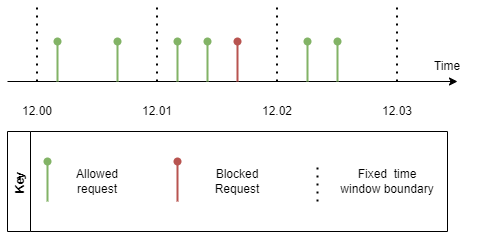

The diagram above was exported from draw.io. Its source (the exported page's mxGraphModel, read from the mxfile embedded in the PNG):
<mxGraphModel dx="1038" dy="521" grid="1" gridSize="10" guides="1" tooltips="1" connect="1" arrows="1" fold="1" page="1" pageScale="1" pageWidth="827" pageHeight="1169" math="0" shadow="0">
  <root>
    <mxCell id="0" />
    <mxCell id="1" parent="0" />
    <mxCell id="Mv3nlHB03B_YORrY2qz--1" value="" style="endArrow=classic;html=1;rounded=0;" edge="1" parent="1">
      <mxGeometry width="50" height="50" relative="1" as="geometry">
        <mxPoint x="50" y="320" as="sourcePoint" />
        <mxPoint x="500" y="320" as="targetPoint" />
      </mxGeometry>
    </mxCell>
    <mxCell id="Mv3nlHB03B_YORrY2qz--10" value="12.00" style="text;html=1;strokeColor=none;fillColor=none;align=center;verticalAlign=middle;whiteSpace=wrap;rounded=0;" vertex="1" parent="1">
      <mxGeometry x="60" y="340" width="40" height="20" as="geometry" />
    </mxCell>
    <mxCell id="Mv3nlHB03B_YORrY2qz--12" value="12.01" style="text;html=1;strokeColor=none;fillColor=none;align=center;verticalAlign=middle;whiteSpace=wrap;rounded=0;" vertex="1" parent="1">
      <mxGeometry x="180" y="340" width="40" height="20" as="geometry" />
    </mxCell>
    <mxCell id="Mv3nlHB03B_YORrY2qz--13" value="12.02" style="text;html=1;strokeColor=none;fillColor=none;align=center;verticalAlign=middle;whiteSpace=wrap;rounded=0;" vertex="1" parent="1">
      <mxGeometry x="300" y="340" width="40" height="20" as="geometry" />
    </mxCell>
    <mxCell id="Mv3nlHB03B_YORrY2qz--14" value="12.03" style="text;html=1;strokeColor=none;fillColor=none;align=center;verticalAlign=middle;whiteSpace=wrap;rounded=0;" vertex="1" parent="1">
      <mxGeometry x="420" y="340" width="40" height="20" as="geometry" />
    </mxCell>
    <mxCell id="Mv3nlHB03B_YORrY2qz--18" value="" style="endArrow=none;dashed=1;html=1;dashPattern=1 3;strokeWidth=2;rounded=0;" edge="1" parent="1">
      <mxGeometry width="50" height="50" relative="1" as="geometry">
        <mxPoint x="79.5" y="320" as="sourcePoint" />
        <mxPoint x="79.5" y="240" as="targetPoint" />
      </mxGeometry>
    </mxCell>
    <mxCell id="Mv3nlHB03B_YORrY2qz--19" value="" style="endArrow=none;dashed=1;html=1;dashPattern=1 3;strokeWidth=2;rounded=0;" edge="1" parent="1">
      <mxGeometry width="50" height="50" relative="1" as="geometry">
        <mxPoint x="199.5" y="320" as="sourcePoint" />
        <mxPoint x="199.5" y="240" as="targetPoint" />
      </mxGeometry>
    </mxCell>
    <mxCell id="Mv3nlHB03B_YORrY2qz--22" value="" style="endArrow=none;dashed=1;html=1;dashPattern=1 3;strokeWidth=2;rounded=0;" edge="1" parent="1">
      <mxGeometry width="50" height="50" relative="1" as="geometry">
        <mxPoint x="319.5" y="320" as="sourcePoint" />
        <mxPoint x="319.5" y="240" as="targetPoint" />
      </mxGeometry>
    </mxCell>
    <mxCell id="Mv3nlHB03B_YORrY2qz--23" value="" style="endArrow=none;dashed=1;html=1;dashPattern=1 3;strokeWidth=2;rounded=0;" edge="1" parent="1">
      <mxGeometry width="50" height="50" relative="1" as="geometry">
        <mxPoint x="439.5" y="320" as="sourcePoint" />
        <mxPoint x="439.5" y="240" as="targetPoint" />
      </mxGeometry>
    </mxCell>
    <mxCell id="Mv3nlHB03B_YORrY2qz--24" value="" style="endArrow=oval;html=1;rounded=0;fillColor=#d5e8d4;strokeColor=#82b366;strokeWidth=2;endFill=1;" edge="1" parent="1">
      <mxGeometry width="50" height="50" relative="1" as="geometry">
        <mxPoint x="100" y="320" as="sourcePoint" />
        <mxPoint x="100" y="280" as="targetPoint" />
      </mxGeometry>
    </mxCell>
    <mxCell id="Mv3nlHB03B_YORrY2qz--25" value="" style="endArrow=oval;html=1;rounded=0;fillColor=#d5e8d4;strokeColor=#82b366;strokeWidth=2;endFill=1;" edge="1" parent="1">
      <mxGeometry width="50" height="50" relative="1" as="geometry">
        <mxPoint x="160" y="320" as="sourcePoint" />
        <mxPoint x="160" y="280" as="targetPoint" />
      </mxGeometry>
    </mxCell>
    <mxCell id="Mv3nlHB03B_YORrY2qz--26" value="" style="endArrow=none;html=1;rounded=0;fillColor=#d5e8d4;strokeColor=#82b366;strokeWidth=2;endFill=0;startArrow=oval;startFill=1;" edge="1" parent="1">
      <mxGeometry width="50" height="50" relative="1" as="geometry">
        <mxPoint x="220" y="280" as="sourcePoint" />
        <mxPoint x="220" y="320" as="targetPoint" />
      </mxGeometry>
    </mxCell>
    <mxCell id="Mv3nlHB03B_YORrY2qz--27" value="" style="endArrow=none;html=1;rounded=0;fillColor=#d5e8d4;strokeColor=#82b366;strokeWidth=2;startArrow=oval;startFill=1;" edge="1" parent="1">
      <mxGeometry width="50" height="50" relative="1" as="geometry">
        <mxPoint x="250" y="280" as="sourcePoint" />
        <mxPoint x="250" y="320" as="targetPoint" />
      </mxGeometry>
    </mxCell>
    <mxCell id="Mv3nlHB03B_YORrY2qz--28" value="" style="endArrow=none;html=1;rounded=0;fillColor=#f8cecc;strokeColor=#b85450;strokeWidth=2;startArrow=oval;startFill=1;" edge="1" parent="1">
      <mxGeometry width="50" height="50" relative="1" as="geometry">
        <mxPoint x="280" y="280" as="sourcePoint" />
        <mxPoint x="280" y="320" as="targetPoint" />
      </mxGeometry>
    </mxCell>
    <mxCell id="Mv3nlHB03B_YORrY2qz--29" value="" style="endArrow=none;html=1;rounded=0;fillColor=#d5e8d4;strokeColor=#82b366;strokeWidth=2;startArrow=oval;startFill=1;" edge="1" parent="1">
      <mxGeometry width="50" height="50" relative="1" as="geometry">
        <mxPoint x="350" y="280" as="sourcePoint" />
        <mxPoint x="350" y="320" as="targetPoint" />
      </mxGeometry>
    </mxCell>
    <mxCell id="Mv3nlHB03B_YORrY2qz--30" value="" style="endArrow=oval;html=1;rounded=0;fillColor=#d5e8d4;strokeColor=#82b366;strokeWidth=2;startArrow=none;startFill=0;endFill=1;" edge="1" parent="1">
      <mxGeometry width="50" height="50" relative="1" as="geometry">
        <mxPoint x="380" y="320" as="sourcePoint" />
        <mxPoint x="380" y="280" as="targetPoint" />
      </mxGeometry>
    </mxCell>
    <mxCell id="Mv3nlHB03B_YORrY2qz--32" value="Key" style="swimlane;horizontal=0;" vertex="1" parent="1">
      <mxGeometry x="50" y="370" width="440" height="100" as="geometry" />
    </mxCell>
    <mxCell id="Mv3nlHB03B_YORrY2qz--37" value="" style="endArrow=none;dashed=1;html=1;dashPattern=1 3;strokeWidth=2;rounded=0;" edge="1" parent="Mv3nlHB03B_YORrY2qz--32">
      <mxGeometry width="50" height="50" relative="1" as="geometry">
        <mxPoint x="310" y="70" as="sourcePoint" />
        <mxPoint x="310" y="30" as="targetPoint" />
      </mxGeometry>
    </mxCell>
    <mxCell id="Mv3nlHB03B_YORrY2qz--38" value="Allowed request" style="text;html=1;strokeColor=none;fillColor=none;align=center;verticalAlign=middle;whiteSpace=wrap;rounded=0;" vertex="1" parent="Mv3nlHB03B_YORrY2qz--32">
      <mxGeometry x="60" y="35" width="60" height="30" as="geometry" />
    </mxCell>
    <mxCell id="Mv3nlHB03B_YORrY2qz--39" value="Blocked Request" style="text;html=1;strokeColor=none;fillColor=none;align=center;verticalAlign=middle;whiteSpace=wrap;rounded=0;" vertex="1" parent="Mv3nlHB03B_YORrY2qz--32">
      <mxGeometry x="200" y="35" width="60" height="30" as="geometry" />
    </mxCell>
    <mxCell id="Mv3nlHB03B_YORrY2qz--40" value="Fixed&amp;nbsp; time window boundary" style="text;html=1;strokeColor=none;fillColor=none;align=center;verticalAlign=middle;whiteSpace=wrap;rounded=0;" vertex="1" parent="Mv3nlHB03B_YORrY2qz--32">
      <mxGeometry x="330" y="35" width="100" height="30" as="geometry" />
    </mxCell>
    <mxCell id="Mv3nlHB03B_YORrY2qz--35" value="" style="endArrow=oval;html=1;rounded=0;fillColor=#d5e8d4;strokeColor=#82b366;strokeWidth=2;startArrow=none;startFill=0;endFill=1;" edge="1" parent="1">
      <mxGeometry width="50" height="50" relative="1" as="geometry">
        <mxPoint x="90" y="440" as="sourcePoint" />
        <mxPoint x="90" y="400" as="targetPoint" />
      </mxGeometry>
    </mxCell>
    <mxCell id="Mv3nlHB03B_YORrY2qz--36" value="" style="endArrow=none;html=1;rounded=0;fillColor=#f8cecc;strokeColor=#b85450;strokeWidth=2;startArrow=oval;startFill=1;" edge="1" parent="1">
      <mxGeometry width="50" height="50" relative="1" as="geometry">
        <mxPoint x="220" y="400" as="sourcePoint" />
        <mxPoint x="220" y="440" as="targetPoint" />
      </mxGeometry>
    </mxCell>
    <mxCell id="Mv3nlHB03B_YORrY2qz--42" value="Time" style="text;html=1;strokeColor=none;fillColor=none;align=center;verticalAlign=middle;whiteSpace=wrap;rounded=0;" vertex="1" parent="1">
      <mxGeometry x="460" y="300" width="60" height="10" as="geometry" />
    </mxCell>
  </root>
</mxGraphModel>